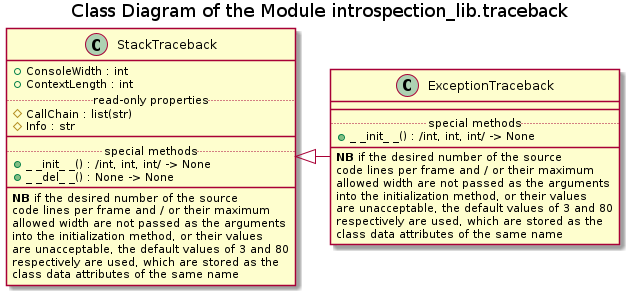

The diagram above was rendered by PlantUML. Its source (embedded in the PNG):
@startuml traceback_classes

title Class Diagram of the Module introspection_lib.traceback

!ifndef CLASSES
!include ../Templates/Classes.cuml
!endif

!ifndef TRACEBACK_STACKTRACEBACK
!include ./StackTraceback.iuml
!endif

!ifndef TRACEBACK_EXCEPTIONTRACEBACK
!include ./ExceptionTraceback.iuml
!endif

StackTraceback <|- ExceptionTraceback

@enduml